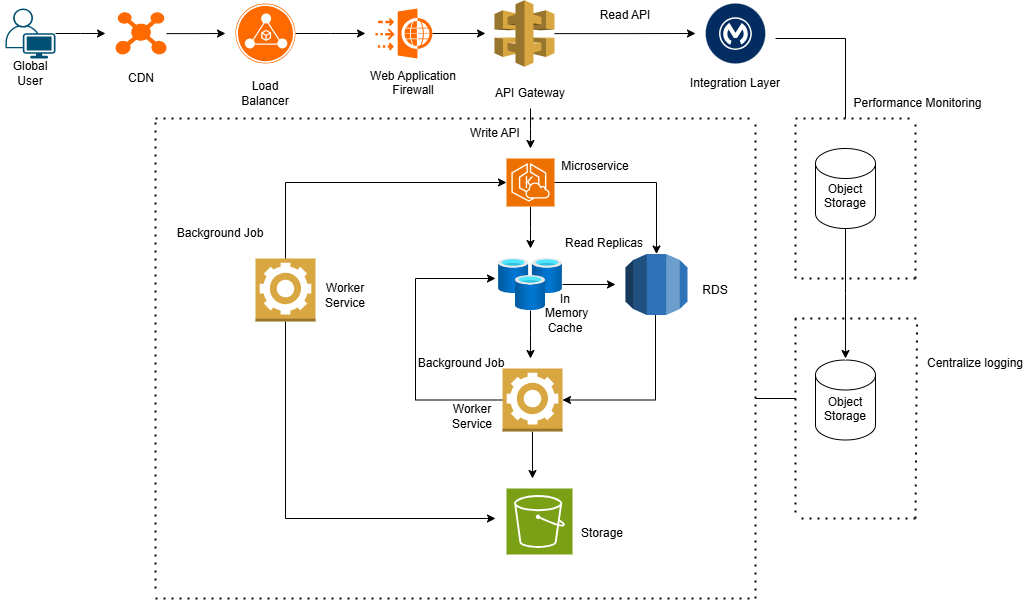

The diagram above was exported from draw.io. Its source (the exported page's mxGraphModel, read from the mxfile embedded in the PNG):
<mxGraphModel dx="1042" dy="562" grid="1" gridSize="10" guides="1" tooltips="1" connect="1" arrows="1" fold="1" page="1" pageScale="1" pageWidth="850" pageHeight="1100" background="#ffffff" math="0" shadow="0">
  <root>
    <mxCell id="0" />
    <mxCell id="1" parent="0" />
    <mxCell id="nju1Q8eXWvBE4ULGU4KB-5" style="edgeStyle=orthogonalEdgeStyle;rounded=0;orthogonalLoop=1;jettySize=auto;html=1;" edge="1" parent="1" source="nju1Q8eXWvBE4ULGU4KB-4">
      <mxGeometry relative="1" as="geometry">
        <mxPoint x="110" y="75" as="targetPoint" />
      </mxGeometry>
    </mxCell>
    <mxCell id="nju1Q8eXWvBE4ULGU4KB-4" value="" style="points=[[0.35,0,0],[0.98,0.51,0],[1,0.71,0],[0.67,1,0],[0,0.795,0],[0,0.65,0]];verticalLabelPosition=bottom;sketch=0;html=1;verticalAlign=top;aspect=fixed;align=center;pointerEvents=1;shape=mxgraph.cisco19.user;fillColor=#005073;strokeColor=none;" vertex="1" parent="1">
      <mxGeometry x="10" y="50" width="50" height="50" as="geometry" />
    </mxCell>
    <mxCell id="nju1Q8eXWvBE4ULGU4KB-21" style="edgeStyle=orthogonalEdgeStyle;rounded=0;orthogonalLoop=1;jettySize=auto;html=1;" edge="1" parent="1" source="nju1Q8eXWvBE4ULGU4KB-7">
      <mxGeometry relative="1" as="geometry">
        <mxPoint x="370" y="75" as="targetPoint" />
      </mxGeometry>
    </mxCell>
    <mxCell id="nju1Q8eXWvBE4ULGU4KB-7" value="" style="points=[];aspect=fixed;html=1;align=center;shadow=0;dashed=0;fillColor=#FF6A00;strokeColor=none;shape=mxgraph.alibaba_cloud.alb_application_load_balancer_02;" vertex="1" parent="1">
      <mxGeometry x="240" y="45" width="60" height="60" as="geometry" />
    </mxCell>
    <mxCell id="nju1Q8eXWvBE4ULGU4KB-17" value="Global User" style="text;html=1;align=center;verticalAlign=middle;whiteSpace=wrap;rounded=0;" vertex="1" parent="1">
      <mxGeometry x="5" y="100" width="60" height="30" as="geometry" />
    </mxCell>
    <mxCell id="nju1Q8eXWvBE4ULGU4KB-19" style="edgeStyle=orthogonalEdgeStyle;rounded=0;orthogonalLoop=1;jettySize=auto;html=1;" edge="1" parent="1" source="nju1Q8eXWvBE4ULGU4KB-18">
      <mxGeometry relative="1" as="geometry">
        <mxPoint x="230" y="75" as="targetPoint" />
      </mxGeometry>
    </mxCell>
    <mxCell id="nju1Q8eXWvBE4ULGU4KB-18" value="" style="points=[];aspect=fixed;html=1;align=center;shadow=0;dashed=0;fillColor=#FF6A00;strokeColor=none;shape=mxgraph.alibaba_cloud.cdn_content_distribution_network;" vertex="1" parent="1">
      <mxGeometry x="120" y="53.849999999999994" width="51" height="42.3" as="geometry" />
    </mxCell>
    <mxCell id="nju1Q8eXWvBE4ULGU4KB-49" style="edgeStyle=orthogonalEdgeStyle;rounded=0;orthogonalLoop=1;jettySize=auto;html=1;" edge="1" parent="1" source="nju1Q8eXWvBE4ULGU4KB-20">
      <mxGeometry relative="1" as="geometry">
        <mxPoint x="700" y="75" as="targetPoint" />
      </mxGeometry>
    </mxCell>
    <mxCell id="nju1Q8eXWvBE4ULGU4KB-20" value="" style="outlineConnect=0;dashed=0;verticalLabelPosition=bottom;verticalAlign=top;align=center;html=1;shape=mxgraph.aws3.api_gateway;fillColor=#D9A741;gradientColor=none;" vertex="1" parent="1">
      <mxGeometry x="499" y="41.75" width="60" height="66.5" as="geometry" />
    </mxCell>
    <mxCell id="nju1Q8eXWvBE4ULGU4KB-22" value="CDN" style="text;html=1;align=center;verticalAlign=middle;whiteSpace=wrap;rounded=0;" vertex="1" parent="1">
      <mxGeometry x="115.5" y="105" width="60" height="30" as="geometry" />
    </mxCell>
    <mxCell id="nju1Q8eXWvBE4ULGU4KB-24" value="Load Balancer" style="text;html=1;align=center;verticalAlign=middle;whiteSpace=wrap;rounded=0;" vertex="1" parent="1">
      <mxGeometry x="240" y="120" width="60" height="30" as="geometry" />
    </mxCell>
    <mxCell id="nju1Q8eXWvBE4ULGU4KB-52" style="edgeStyle=orthogonalEdgeStyle;rounded=0;orthogonalLoop=1;jettySize=auto;html=1;exitX=0.5;exitY=1;exitDx=0;exitDy=0;" edge="1" parent="1" source="nju1Q8eXWvBE4ULGU4KB-25">
      <mxGeometry relative="1" as="geometry">
        <mxPoint x="535" y="190" as="targetPoint" />
      </mxGeometry>
    </mxCell>
    <mxCell id="nju1Q8eXWvBE4ULGU4KB-25" value="API Gateway" style="text;html=1;align=center;verticalAlign=middle;whiteSpace=wrap;rounded=0;" vertex="1" parent="1">
      <mxGeometry x="490" y="120" width="90" height="30" as="geometry" />
    </mxCell>
    <mxCell id="nju1Q8eXWvBE4ULGU4KB-46" style="edgeStyle=orthogonalEdgeStyle;rounded=0;orthogonalLoop=1;jettySize=auto;html=1;" edge="1" parent="1" source="nju1Q8eXWvBE4ULGU4KB-44">
      <mxGeometry relative="1" as="geometry">
        <mxPoint x="490" y="75" as="targetPoint" />
      </mxGeometry>
    </mxCell>
    <mxCell id="nju1Q8eXWvBE4ULGU4KB-44" value="" style="points=[];aspect=fixed;html=1;align=center;shadow=0;dashed=0;fillColor=#FF6A00;strokeColor=none;shape=mxgraph.alibaba_cloud.waf_web_application_firewall;" vertex="1" parent="1">
      <mxGeometry x="380" y="50" width="56.94" height="50" as="geometry" />
    </mxCell>
    <mxCell id="nju1Q8eXWvBE4ULGU4KB-47" value="Web Application Firewall&lt;div&gt;&lt;br&gt;&lt;/div&gt;" style="text;html=1;align=center;verticalAlign=middle;whiteSpace=wrap;rounded=0;" vertex="1" parent="1">
      <mxGeometry x="372.13" y="116.5" width="92.25" height="30" as="geometry" />
    </mxCell>
    <mxCell id="nju1Q8eXWvBE4ULGU4KB-63" value="" style="verticalLabelPosition=bottom;aspect=fixed;html=1;shape=mxgraph.salesforce.integration2;" vertex="1" parent="1">
      <mxGeometry x="710" y="45" width="60" height="60" as="geometry" />
    </mxCell>
    <mxCell id="nju1Q8eXWvBE4ULGU4KB-64" value="Integration Layer&lt;div&gt;&lt;br&gt;&lt;/div&gt;" style="text;html=1;align=center;verticalAlign=middle;whiteSpace=wrap;rounded=0;" vertex="1" parent="1">
      <mxGeometry x="690" y="116.5" width="100" height="30" as="geometry" />
    </mxCell>
    <mxCell id="nju1Q8eXWvBE4ULGU4KB-67" style="edgeStyle=orthogonalEdgeStyle;rounded=0;orthogonalLoop=1;jettySize=auto;html=1;" edge="1" parent="1" source="nju1Q8eXWvBE4ULGU4KB-65">
      <mxGeometry relative="1" as="geometry">
        <mxPoint x="535" y="290" as="targetPoint" />
      </mxGeometry>
    </mxCell>
    <mxCell id="nju1Q8eXWvBE4ULGU4KB-65" value="" style="sketch=0;points=[[0,0,0],[0.25,0,0],[0.5,0,0],[0.75,0,0],[1,0,0],[0,1,0],[0.25,1,0],[0.5,1,0],[0.75,1,0],[1,1,0],[0,0.25,0],[0,0.5,0],[0,0.75,0],[1,0.25,0],[1,0.5,0],[1,0.75,0]];outlineConnect=0;fontColor=#232F3E;fillColor=#ED7100;strokeColor=#ffffff;dashed=0;verticalLabelPosition=bottom;verticalAlign=top;align=center;html=1;fontSize=12;fontStyle=0;aspect=fixed;shape=mxgraph.aws4.resourceIcon;resIcon=mxgraph.aws4.eks_cloud;" vertex="1" parent="1">
      <mxGeometry x="511" y="200" width="48" height="48" as="geometry" />
    </mxCell>
    <mxCell id="nju1Q8eXWvBE4ULGU4KB-71" style="edgeStyle=orthogonalEdgeStyle;rounded=0;orthogonalLoop=1;jettySize=auto;html=1;" edge="1" parent="1" source="nju1Q8eXWvBE4ULGU4KB-66">
      <mxGeometry relative="1" as="geometry">
        <mxPoint x="535" y="400" as="targetPoint" />
      </mxGeometry>
    </mxCell>
    <mxCell id="nju1Q8eXWvBE4ULGU4KB-74" style="edgeStyle=orthogonalEdgeStyle;rounded=0;orthogonalLoop=1;jettySize=auto;html=1;" edge="1" parent="1" source="nju1Q8eXWvBE4ULGU4KB-66">
      <mxGeometry relative="1" as="geometry">
        <mxPoint x="620" y="326" as="targetPoint" />
      </mxGeometry>
    </mxCell>
    <mxCell id="nju1Q8eXWvBE4ULGU4KB-66" value="" style="image;aspect=fixed;html=1;points=[];align=center;fontSize=12;image=img/lib/azure2/databases/Cache_Redis.svg;" vertex="1" parent="1">
      <mxGeometry x="503" y="300" width="64" height="52" as="geometry" />
    </mxCell>
    <mxCell id="nju1Q8eXWvBE4ULGU4KB-72" style="edgeStyle=orthogonalEdgeStyle;rounded=0;orthogonalLoop=1;jettySize=auto;html=1;" edge="1" parent="1" source="nju1Q8eXWvBE4ULGU4KB-69">
      <mxGeometry relative="1" as="geometry">
        <mxPoint x="537" y="520" as="targetPoint" />
      </mxGeometry>
    </mxCell>
    <mxCell id="nju1Q8eXWvBE4ULGU4KB-76" style="edgeStyle=orthogonalEdgeStyle;rounded=0;orthogonalLoop=1;jettySize=auto;html=1;" edge="1" parent="1" source="nju1Q8eXWvBE4ULGU4KB-69">
      <mxGeometry relative="1" as="geometry">
        <mxPoint x="500" y="320" as="targetPoint" />
        <Array as="points">
          <mxPoint x="420" y="442" />
          <mxPoint x="420" y="320" />
        </Array>
      </mxGeometry>
    </mxCell>
    <mxCell id="nju1Q8eXWvBE4ULGU4KB-69" value="" style="outlineConnect=0;dashed=0;verticalLabelPosition=bottom;verticalAlign=top;align=center;html=1;shape=mxgraph.aws3.worker;fillColor=#D9A741;gradientColor=none;" vertex="1" parent="1">
      <mxGeometry x="507" y="410" width="60" height="63" as="geometry" />
    </mxCell>
    <mxCell id="nju1Q8eXWvBE4ULGU4KB-70" value="" style="sketch=0;points=[[0,0,0],[0.25,0,0],[0.5,0,0],[0.75,0,0],[1,0,0],[0,1,0],[0.25,1,0],[0.5,1,0],[0.75,1,0],[1,1,0],[0,0.25,0],[0,0.5,0],[0,0.75,0],[1,0.25,0],[1,0.5,0],[1,0.75,0]];outlineConnect=0;fontColor=#232F3E;fillColor=#7AA116;strokeColor=#ffffff;dashed=0;verticalLabelPosition=bottom;verticalAlign=top;align=center;html=1;fontSize=12;fontStyle=0;aspect=fixed;shape=mxgraph.aws4.resourceIcon;resIcon=mxgraph.aws4.s3;" vertex="1" parent="1">
      <mxGeometry x="511" y="530" width="66" height="66" as="geometry" />
    </mxCell>
    <mxCell id="nju1Q8eXWvBE4ULGU4KB-73" value="" style="outlineConnect=0;dashed=0;verticalLabelPosition=bottom;verticalAlign=top;align=center;html=1;shape=mxgraph.aws3.rds;fillColor=#2E73B8;gradientColor=none;" vertex="1" parent="1">
      <mxGeometry x="630" y="295.5" width="62" height="61" as="geometry" />
    </mxCell>
    <mxCell id="nju1Q8eXWvBE4ULGU4KB-75" style="edgeStyle=orthogonalEdgeStyle;rounded=0;orthogonalLoop=1;jettySize=auto;html=1;entryX=1;entryY=0.5;entryDx=0;entryDy=0;entryPerimeter=0;" edge="1" parent="1" source="nju1Q8eXWvBE4ULGU4KB-73" target="nju1Q8eXWvBE4ULGU4KB-69">
      <mxGeometry relative="1" as="geometry">
        <Array as="points">
          <mxPoint x="660" y="442" />
        </Array>
      </mxGeometry>
    </mxCell>
    <mxCell id="nju1Q8eXWvBE4ULGU4KB-78" style="edgeStyle=orthogonalEdgeStyle;rounded=0;orthogonalLoop=1;jettySize=auto;html=1;" edge="1" parent="1" source="nju1Q8eXWvBE4ULGU4KB-77">
      <mxGeometry relative="1" as="geometry">
        <mxPoint x="500" y="560" as="targetPoint" />
        <Array as="points">
          <mxPoint x="290" y="560" />
          <mxPoint x="491" y="560" />
        </Array>
      </mxGeometry>
    </mxCell>
    <mxCell id="nju1Q8eXWvBE4ULGU4KB-77" value="" style="outlineConnect=0;dashed=0;verticalLabelPosition=bottom;verticalAlign=top;align=center;html=1;shape=mxgraph.aws3.worker;fillColor=#D9A741;gradientColor=none;" vertex="1" parent="1">
      <mxGeometry x="260" y="300" width="60" height="63" as="geometry" />
    </mxCell>
    <mxCell id="nju1Q8eXWvBE4ULGU4KB-80" style="edgeStyle=orthogonalEdgeStyle;rounded=0;orthogonalLoop=1;jettySize=auto;html=1;entryX=0;entryY=0.5;entryDx=0;entryDy=0;entryPerimeter=0;" edge="1" parent="1" source="nju1Q8eXWvBE4ULGU4KB-77" target="nju1Q8eXWvBE4ULGU4KB-65">
      <mxGeometry relative="1" as="geometry">
        <Array as="points">
          <mxPoint x="290" y="224" />
        </Array>
      </mxGeometry>
    </mxCell>
    <mxCell id="nju1Q8eXWvBE4ULGU4KB-81" style="edgeStyle=orthogonalEdgeStyle;rounded=0;orthogonalLoop=1;jettySize=auto;html=1;entryX=0.5;entryY=0;entryDx=0;entryDy=0;entryPerimeter=0;" edge="1" parent="1" source="nju1Q8eXWvBE4ULGU4KB-65" target="nju1Q8eXWvBE4ULGU4KB-73">
      <mxGeometry relative="1" as="geometry" />
    </mxCell>
    <mxCell id="nju1Q8eXWvBE4ULGU4KB-87" style="edgeStyle=orthogonalEdgeStyle;rounded=0;orthogonalLoop=1;jettySize=auto;html=1;" edge="1" parent="1" source="nju1Q8eXWvBE4ULGU4KB-86">
      <mxGeometry relative="1" as="geometry">
        <mxPoint x="850" y="400" as="targetPoint" />
      </mxGeometry>
    </mxCell>
    <mxCell id="nju1Q8eXWvBE4ULGU4KB-86" value="" style="shape=cylinder3;whiteSpace=wrap;html=1;boundedLbl=1;backgroundOutline=1;size=15;" vertex="1" parent="1">
      <mxGeometry x="820" y="190" width="60" height="80" as="geometry" />
    </mxCell>
    <mxCell id="nju1Q8eXWvBE4ULGU4KB-88" value="" style="shape=cylinder3;whiteSpace=wrap;html=1;boundedLbl=1;backgroundOutline=1;size=15;" vertex="1" parent="1">
      <mxGeometry x="820" y="401.5" width="60" height="80" as="geometry" />
    </mxCell>
    <mxCell id="nju1Q8eXWvBE4ULGU4KB-90" value="" style="endArrow=none;dashed=1;html=1;dashPattern=1 3;strokeWidth=2;rounded=0;" edge="1" parent="1">
      <mxGeometry width="50" height="50" relative="1" as="geometry">
        <mxPoint x="160" y="160" as="sourcePoint" />
        <mxPoint x="760" y="160" as="targetPoint" />
      </mxGeometry>
    </mxCell>
    <mxCell id="nju1Q8eXWvBE4ULGU4KB-91" value="" style="endArrow=none;dashed=1;html=1;dashPattern=1 3;strokeWidth=2;rounded=0;" edge="1" parent="1">
      <mxGeometry width="50" height="50" relative="1" as="geometry">
        <mxPoint x="160" y="630" as="sourcePoint" />
        <mxPoint x="160" y="160" as="targetPoint" />
      </mxGeometry>
    </mxCell>
    <mxCell id="nju1Q8eXWvBE4ULGU4KB-92" value="" style="endArrow=none;dashed=1;html=1;dashPattern=1 3;strokeWidth=2;rounded=0;" edge="1" parent="1">
      <mxGeometry width="50" height="50" relative="1" as="geometry">
        <mxPoint x="760" y="640" as="sourcePoint" />
        <mxPoint x="760" y="160" as="targetPoint" />
      </mxGeometry>
    </mxCell>
    <mxCell id="nju1Q8eXWvBE4ULGU4KB-93" value="" style="endArrow=none;dashed=1;html=1;dashPattern=1 3;strokeWidth=2;rounded=0;" edge="1" parent="1">
      <mxGeometry width="50" height="50" relative="1" as="geometry">
        <mxPoint x="160" y="640" as="sourcePoint" />
        <mxPoint x="760" y="640" as="targetPoint" />
      </mxGeometry>
    </mxCell>
    <mxCell id="nju1Q8eXWvBE4ULGU4KB-94" value="" style="endArrow=none;dashed=1;html=1;dashPattern=1 3;strokeWidth=2;rounded=0;" edge="1" parent="1">
      <mxGeometry width="50" height="50" relative="1" as="geometry">
        <mxPoint x="800" y="160" as="sourcePoint" />
        <mxPoint x="920" y="160" as="targetPoint" />
      </mxGeometry>
    </mxCell>
    <mxCell id="nju1Q8eXWvBE4ULGU4KB-95" value="" style="endArrow=none;dashed=1;html=1;dashPattern=1 3;strokeWidth=2;rounded=0;" edge="1" parent="1">
      <mxGeometry width="50" height="50" relative="1" as="geometry">
        <mxPoint x="800" y="320" as="sourcePoint" />
        <mxPoint x="800" y="160" as="targetPoint" />
      </mxGeometry>
    </mxCell>
    <mxCell id="nju1Q8eXWvBE4ULGU4KB-96" value="" style="endArrow=none;dashed=1;html=1;dashPattern=1 3;strokeWidth=2;rounded=0;" edge="1" parent="1">
      <mxGeometry width="50" height="50" relative="1" as="geometry">
        <mxPoint x="920" y="320" as="sourcePoint" />
        <mxPoint x="920" y="160" as="targetPoint" />
      </mxGeometry>
    </mxCell>
    <mxCell id="nju1Q8eXWvBE4ULGU4KB-97" value="" style="endArrow=none;dashed=1;html=1;dashPattern=1 3;strokeWidth=2;rounded=0;" edge="1" parent="1">
      <mxGeometry width="50" height="50" relative="1" as="geometry">
        <mxPoint x="920" y="320" as="sourcePoint" />
        <mxPoint x="800" y="320" as="targetPoint" />
      </mxGeometry>
    </mxCell>
    <mxCell id="nju1Q8eXWvBE4ULGU4KB-98" value="" style="endArrow=none;dashed=1;html=1;dashPattern=1 3;strokeWidth=2;rounded=0;" edge="1" parent="1">
      <mxGeometry width="50" height="50" relative="1" as="geometry">
        <mxPoint x="920.7999877929688" y="360" as="sourcePoint" />
        <mxPoint x="800" y="360" as="targetPoint" />
      </mxGeometry>
    </mxCell>
    <mxCell id="nju1Q8eXWvBE4ULGU4KB-99" value="" style="endArrow=none;dashed=1;html=1;dashPattern=1 3;strokeWidth=2;rounded=0;" edge="1" parent="1">
      <mxGeometry width="50" height="50" relative="1" as="geometry">
        <mxPoint x="800" y="360" as="sourcePoint" />
        <mxPoint x="800" y="560" as="targetPoint" />
      </mxGeometry>
    </mxCell>
    <mxCell id="nju1Q8eXWvBE4ULGU4KB-100" value="" style="endArrow=none;dashed=1;html=1;dashPattern=1 3;strokeWidth=2;rounded=0;" edge="1" parent="1">
      <mxGeometry width="50" height="50" relative="1" as="geometry">
        <mxPoint x="920" y="560" as="sourcePoint" />
        <mxPoint x="921.60009765625" y="360" as="targetPoint" />
      </mxGeometry>
    </mxCell>
    <mxCell id="nju1Q8eXWvBE4ULGU4KB-101" value="" style="endArrow=none;dashed=1;html=1;dashPattern=1 3;strokeWidth=2;rounded=0;" edge="1" parent="1">
      <mxGeometry width="50" height="50" relative="1" as="geometry">
        <mxPoint x="920" y="560" as="sourcePoint" />
        <mxPoint x="800" y="560" as="targetPoint" />
      </mxGeometry>
    </mxCell>
    <mxCell id="nju1Q8eXWvBE4ULGU4KB-102" value="" style="endArrow=none;html=1;rounded=0;" edge="1" parent="1">
      <mxGeometry width="50" height="50" relative="1" as="geometry">
        <mxPoint x="760" y="440" as="sourcePoint" />
        <mxPoint x="800" y="440" as="targetPoint" />
      </mxGeometry>
    </mxCell>
    <mxCell id="nju1Q8eXWvBE4ULGU4KB-103" value="" style="endArrow=none;html=1;rounded=0;" edge="1" parent="1">
      <mxGeometry width="50" height="50" relative="1" as="geometry">
        <mxPoint x="850" y="80" as="sourcePoint" />
        <mxPoint x="780" y="80" as="targetPoint" />
      </mxGeometry>
    </mxCell>
    <mxCell id="nju1Q8eXWvBE4ULGU4KB-104" value="" style="endArrow=none;html=1;rounded=0;" edge="1" parent="1">
      <mxGeometry width="50" height="50" relative="1" as="geometry">
        <mxPoint x="850" y="160" as="sourcePoint" />
        <mxPoint x="850" y="80" as="targetPoint" />
      </mxGeometry>
    </mxCell>
    <mxCell id="nju1Q8eXWvBE4ULGU4KB-105" value="Object Storage&lt;div&gt;&lt;br&gt;&lt;/div&gt;" style="text;html=1;align=center;verticalAlign=middle;whiteSpace=wrap;rounded=0;" vertex="1" parent="1">
      <mxGeometry x="820" y="230" width="60" height="30" as="geometry" />
    </mxCell>
    <mxCell id="nju1Q8eXWvBE4ULGU4KB-106" value="Object Storage&lt;div&gt;&lt;br&gt;&lt;/div&gt;" style="text;html=1;align=center;verticalAlign=middle;whiteSpace=wrap;rounded=0;" vertex="1" parent="1">
      <mxGeometry x="820" y="443" width="60" height="30" as="geometry" />
    </mxCell>
    <mxCell id="nju1Q8eXWvBE4ULGU4KB-107" value="Microservice&lt;div&gt;&lt;br&gt;&lt;/div&gt;" style="text;html=1;align=center;verticalAlign=middle;whiteSpace=wrap;rounded=0;" vertex="1" parent="1">
      <mxGeometry x="570" y="200" width="60" height="30" as="geometry" />
    </mxCell>
    <mxCell id="nju1Q8eXWvBE4ULGU4KB-108" value="RDS" style="text;html=1;align=center;verticalAlign=middle;whiteSpace=wrap;rounded=0;" vertex="1" parent="1">
      <mxGeometry x="690" y="316.5" width="60" height="30" as="geometry" />
    </mxCell>
    <mxCell id="nju1Q8eXWvBE4ULGU4KB-109" value="In&lt;div&gt;&amp;nbsp;Memory Cache&lt;div&gt;&lt;br&gt;&lt;/div&gt;&lt;/div&gt;" style="text;html=1;align=center;verticalAlign=middle;whiteSpace=wrap;rounded=0;" vertex="1" parent="1">
      <mxGeometry x="540" y="346.5" width="60" height="30" as="geometry" />
    </mxCell>
    <mxCell id="nju1Q8eXWvBE4ULGU4KB-110" value="Worker Service" style="text;html=1;align=center;verticalAlign=middle;whiteSpace=wrap;rounded=0;" vertex="1" parent="1">
      <mxGeometry x="447" y="443" width="60" height="30" as="geometry" />
    </mxCell>
    <mxCell id="nju1Q8eXWvBE4ULGU4KB-111" value="Worker Service" style="text;html=1;align=center;verticalAlign=middle;whiteSpace=wrap;rounded=0;" vertex="1" parent="1">
      <mxGeometry x="320" y="322" width="60" height="30" as="geometry" />
    </mxCell>
    <mxCell id="nju1Q8eXWvBE4ULGU4KB-112" value="Storage" style="text;html=1;align=center;verticalAlign=middle;whiteSpace=wrap;rounded=0;" vertex="1" parent="1">
      <mxGeometry x="577" y="560" width="60" height="30" as="geometry" />
    </mxCell>
    <mxCell id="nju1Q8eXWvBE4ULGU4KB-113" value="Read API" style="text;html=1;align=center;verticalAlign=middle;whiteSpace=wrap;rounded=0;" vertex="1" parent="1">
      <mxGeometry x="600" y="41.75" width="60" height="30" as="geometry" />
    </mxCell>
    <mxCell id="nju1Q8eXWvBE4ULGU4KB-114" value="Write API" style="text;html=1;align=center;verticalAlign=middle;whiteSpace=wrap;rounded=0;" vertex="1" parent="1">
      <mxGeometry x="470" y="160" width="60" height="30" as="geometry" />
    </mxCell>
    <mxCell id="nju1Q8eXWvBE4ULGU4KB-115" value="Background Job" style="text;html=1;align=center;verticalAlign=middle;whiteSpace=wrap;rounded=0;" vertex="1" parent="1">
      <mxGeometry x="180" y="260" width="90" height="30" as="geometry" />
    </mxCell>
    <mxCell id="nju1Q8eXWvBE4ULGU4KB-116" value="Background Job" style="text;html=1;align=center;verticalAlign=middle;whiteSpace=wrap;rounded=0;" vertex="1" parent="1">
      <mxGeometry x="421" y="390" width="90" height="30" as="geometry" />
    </mxCell>
    <mxCell id="nju1Q8eXWvBE4ULGU4KB-117" value="Performance Monitoring" style="text;html=1;align=center;verticalAlign=middle;whiteSpace=wrap;rounded=0;" vertex="1" parent="1">
      <mxGeometry x="850" y="130" width="145" height="30" as="geometry" />
    </mxCell>
    <mxCell id="nju1Q8eXWvBE4ULGU4KB-118" value="Centralize logging" style="text;html=1;align=center;verticalAlign=middle;whiteSpace=wrap;rounded=0;" vertex="1" parent="1">
      <mxGeometry x="920" y="390" width="120" height="30" as="geometry" />
    </mxCell>
    <mxCell id="nju1Q8eXWvBE4ULGU4KB-119" value="Read Replicas" style="text;html=1;align=center;verticalAlign=middle;whiteSpace=wrap;rounded=0;" vertex="1" parent="1">
      <mxGeometry x="559" y="270" width="100" height="30" as="geometry" />
    </mxCell>
  </root>
</mxGraphModel>